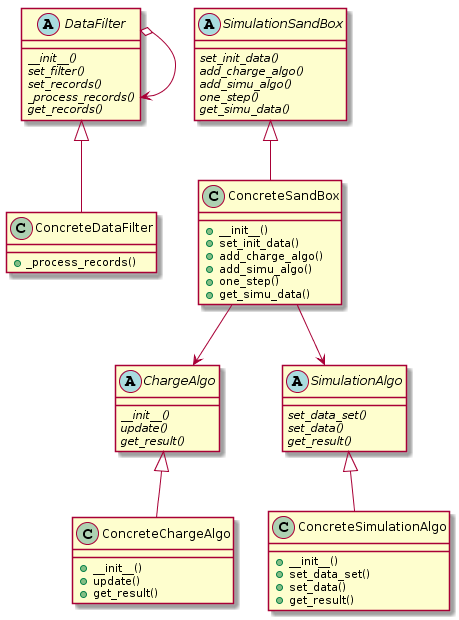

The diagram above was rendered by PlantUML. Its source (embedded in the PNG):
@startuml
abstract class DataFilter {
    {abstract} __init__()
    {abstract} set_filter()
    {abstract} set_records()
    {abstract} _process_records()
    {abstract} get_records()
}

class ConcreteDataFilter {
    +_process_records()
}

abstract class ChargeAlgo {
    {abstract} __init__()
    {abstract} update()
    {abstract} get_result()
}

class ConcreteChargeAlgo {
    +__init__()
    +update()
    +get_result()
}

abstract class SimulationAlgo {
    {abstract} set_data_set()
    {abstract} set_data()
    {abstract} get_result()
}

class ConcreteSimulationAlgo {
    +__init__()
    +set_data_set()
    +set_data()
    +get_result()
}

abstract class SimulationSandBox {
    {abstract} set_init_data()
    {abstract} add_charge_algo()
    {abstract} add_simu_algo()
    {abstract} one_step()
    {abstract} get_simu_data()
}

class ConcreteSandBox {
    +__init__()
    +set_init_data()
    +add_charge_algo()
    +add_simu_algo()
    +one_step()
    +get_simu_data()
}

DataFilter o--> DataFilter
DataFilter<|--ConcreteDataFilter
SimulationSandBox<|--ConcreteSandBox
SimulationAlgo<|--ConcreteSimulationAlgo
ChargeAlgo<|--ConcreteChargeAlgo
ConcreteSandBox --> SimulationAlgo
ConcreteSandBox --> ChargeAlgo
@enduml